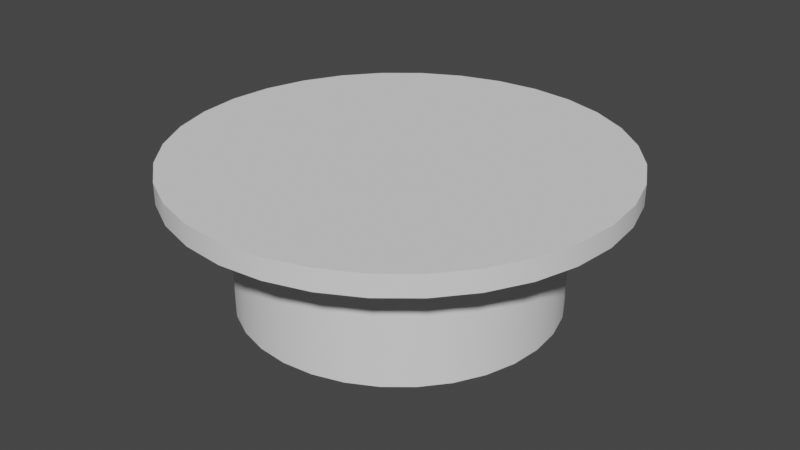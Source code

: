 # Source: table.blend  (saved by Blender 3.1.7; exported with 4.5.12 LTS)
import bpy
from mathutils import Matrix  # noqa: F401  (used for matrix-valued properties, if any)

bpy.ops.wm.read_factory_settings(use_empty=True)
scene = bpy.context.scene
scene.name = 'Scene'

# ---- collections
col_collection = bpy.data.collections.new('Collection'); scene.collection.children.link(col_collection)

# ---- node groups
ng_auto_smooth = bpy.data.node_groups.new('Auto Smooth', 'GeometryNodeTree')
_s = ng_auto_smooth.interface.new_socket(name='Geometry', in_out='OUTPUT', socket_type='NodeSocketGeometry')
_s = ng_auto_smooth.interface.new_socket(name='Geometry', in_out='INPUT', socket_type='NodeSocketGeometry')
_s = ng_auto_smooth.interface.new_socket(name='Angle', in_out='INPUT', socket_type='NodeSocketFloat')
_s.subtype = 'ANGLE'
_s.min_value = 0.0
_s.max_value = 3.142
ng_auto_smooth.is_modifier = True
_N = ng_auto_smooth.nodes; _L = ng_auto_smooth.links
n0 = _N.new('NodeGroupOutput'); n0.name = 'Group Output'; n0.location = (480, -100)
n1 = _N.new('NodeGroupInput'); n1.name = 'Group Input'; n1.location = (-420, -300)
n2 = _N.new('NodeGroupInput'); n2.name = 'Group Input.001'; n2.location = (-60, -100)
n3 = _N.new('GeometryNodeSetShadeSmooth'); n3.name = 'Set Shade Smooth'; n3.location = (120, -100)
n3.domain = 'EDGE'
n4 = _N.new('GeometryNodeSetShadeSmooth'); n4.name = 'Set Shade Smooth.001'; n4.location = (300, -100)
n5 = _N.new('GeometryNodeInputMeshEdgeAngle'); n5.name = 'Edge Angle'; n5.location = (-420, -220)
n6 = _N.new('GeometryNodeInputEdgeSmooth'); n6.name = 'Is Edge Smooth'; n6.location = (-60, -160)
n7 = _N.new('GeometryNodeInputShadeSmooth'); n7.name = 'Is Face Smooth'; n7.location = (-240, -340)
n8 = _N.new('FunctionNodeBooleanMath'); n8.name = 'Boolean Math'; n8.location = (-60, -220)
n9 = _N.new('FunctionNodeCompare'); n9.name = 'Compare'; n9.location = (-240, -180)
n9.operation = 'LESS_EQUAL'
_L.new(n5.outputs[0], n9.inputs[0])
_L.new(n4.outputs[0], n0.inputs[0])
_L.new(n1.outputs[1], n9.inputs[1])
_L.new(n9.outputs[0], n8.inputs[0])
_L.new(n7.outputs[0], n8.inputs[1])
_L.new(n2.outputs[0], n3.inputs[0])
_L.new(n6.outputs[0], n3.inputs[1])
_L.new(n3.outputs[0], n4.inputs[0])
_L.new(n8.outputs[0], n3.inputs[2])
n0.is_active_output = True

# ---- world
world_world = bpy.data.worlds.new('World'); scene.world = world_world
world_world.use_nodes = True; world_world.node_tree.nodes.clear()
_N = world_world.node_tree.nodes; _L = world_world.node_tree.links
n0 = _N.new('ShaderNodeOutputWorld'); n0.name = 'World Output'; n0.location = (300, 300)
n1 = _N.new('ShaderNodeBackground'); n1.name = 'Background'; n1.location = (10, 300)
n1.inputs[0].default_value = (0.05088, 0.05088, 0.05088, 1.0)
_L.new(n1.outputs[0], n0.inputs[0])
n0.is_active_output = True
world_world.color = (0.05088, 0.05088, 0.05088)
world_world.use_sun_shadow = False
world_world.sun_shadow_jitter_overblur = 0.0

# ---- meshes
me_cylinder = bpy.data.meshes.new('Cylinder')
me_cylinder.from_pydata([(-5.929e-09, 2.18, -1.0), (0.0, 1.0, 1.0), (0.4253, 2.138, -1.0), (0.1951, 0.9808, 1.0), (0.8342, 2.014, -1.0), (0.3827, 0.9239, 1.0), (1.211, 1.813, -1.0), (0.5556, 0.8315, 1.0), (1.541, 1.541, -1.0), (0.7071, 0.7071, 1.0), (1.813, 1.211, -1.0), (0.8315, 0.5556, 1.0), (2.014, 0.8342, -1.0), (0.9239, 0.3827, 1.0), (2.138, 0.4253, -1.0), (0.9808, 0.1951, 1.0), (2.18, -6.672e-08, -1.0), (1.0, -4.371e-08, 1.0), (2.138, -0.4253, -1.0), (0.9808, -0.1951, 1.0), (2.014, -0.8342, -1.0), (0.9239, -0.3827, 1.0), (1.813, -1.211, -1.0), (0.8315, -0.5556, 1.0), (1.541, -1.541, -1.0), (0.7071, -0.7071, 1.0), (1.211, -1.813, -1.0), (0.5556, -0.8315, 1.0), (0.8342, -2.014, -1.0), (0.3827, -0.9239, 1.0), (0.4253, -2.138, -1.0), (0.1951, -0.9808, 1.0), (-1.965e-07, -2.18, -1.0), (-8.742e-08, -1.0, 1.0), (-0.4253, -2.138, -1.0), (-0.1951, -0.9808, 1.0), (-0.8342, -2.014, -1.0), (-0.3827, -0.9239, 1.0), (-1.211, -1.813, -1.0), (-0.5556, -0.8315, 1.0), (-1.541, -1.541, -1.0), (-0.7071, -0.7071, 1.0), (-1.813, -1.211, -1.0), (-0.8315, -0.5556, 1.0), (-2.014, -0.8342, -1.0), (-0.9239, -0.3827, 1.0), (-2.138, -0.4253, -1.0), (-0.9808, -0.1951, 1.0), (-2.18, 5.456e-08, -1.0), (-1.0, 1.192e-08, 1.0), (-2.138, 0.4253, -1.0), (-0.9808, 0.1951, 1.0), (-2.014, 0.8342, -1.0), (-0.9239, 0.3827, 1.0), (-1.813, 1.211, -1.0), (-0.8315, 0.5556, 1.0), (-1.541, 1.541, -1.0), (-0.7071, 0.7071, 1.0), (-1.211, 1.813, -1.0), (-0.5556, 0.8315, 1.0), (-0.8342, 2.014, -1.0), (-0.3827, 0.9239, 1.0), (-0.4253, 2.138, -1.0), (-0.1951, 0.9808, 1.0), (-5.929e-09, 2.18, 0.7127), (0.4253, 2.138, 0.7127), (0.8342, 2.014, 0.7127), (1.211, 1.813, 0.7127), (1.541, 1.541, 0.7127), (1.813, 1.211, 0.7127), (2.014, 0.8342, 0.7127), (2.138, 0.4253, 0.7127), (2.18, -6.672e-08, 0.7127), (2.138, -0.4253, 0.7127), (2.014, -0.8342, 0.7127), (1.813, -1.211, 0.7127), (1.541, -1.541, 0.7127), (1.211, -1.813, 0.7127), (0.8342, -2.014, 0.7127), (0.4253, -2.138, 0.7127), (-1.965e-07, -2.18, 0.7127), (-0.4253, -2.138, 0.7127), (-0.8342, -2.014, 0.7127), (-1.211, -1.813, 0.7127), (-1.541, -1.541, 0.7127), (-1.813, -1.211, 0.7127), (-2.014, -0.8342, 0.7127), (-2.138, -0.4253, 0.7127), (-2.18, 5.456e-08, 0.7127), (-2.138, 0.4253, 0.7127), (-2.014, 0.8342, 0.7127), (-1.813, 1.211, 0.7127), (-1.541, 1.541, 0.7127), (-1.211, 1.813, 0.7127), (-0.8342, 2.014, 0.7127), (-0.4253, 2.138, 0.7127), (0.5944, 2.988, 1.0), (2.829e-07, 3.047, 1.0), (2.829e-07, 3.047, 0.7127), (1.166, 2.815, 1.0), (1.693, 2.533, 1.0), (2.154, 2.154, 1.0), (2.533, 1.693, 1.0), (2.815, 1.166, 1.0), (2.988, 0.5944, 1.0), (3.047, -9.249e-08, 1.0), (2.988, -0.5944, 1.0), (2.815, -1.166, 1.0), (2.533, -1.693, 1.0), (2.154, -2.154, 1.0), (1.693, -2.533, 1.0), (1.166, -2.815, 1.0), (0.5944, -2.988, 1.0), (-2.142e-07, -3.047, 1.0), (-0.5944, -2.988, 1.0), (-1.166, -2.815, 1.0), (-1.693, -2.533, 1.0), (-2.154, -2.154, 1.0), (-2.533, -1.693, 1.0), (-2.815, -1.166, 1.0), (-2.988, -0.5944, 1.0), (-3.047, 1.192e-08, 1.0), (-2.988, 0.5944, 1.0), (-2.815, 1.166, 1.0), (-2.533, 1.693, 1.0), (-2.154, 2.154, 1.0), (-1.693, 2.533, 1.0), (-1.166, 2.815, 1.0), (-0.5944, 2.988, 1.0), (0.5944, 2.988, 0.7127), (1.166, 2.815, 0.7127), (1.693, 2.533, 0.7127), (2.154, 2.154, 0.7127), (2.533, 1.693, 0.7127), (2.815, 1.166, 0.7127), (2.988, 0.5944, 0.7127), (3.047, -9.249e-08, 0.7127), (2.988, -0.5944, 0.7127), (2.815, -1.166, 0.7127), (2.533, -1.693, 0.7127), (2.154, -2.154, 0.7127), (1.693, -2.533, 0.7127), (1.166, -2.815, 0.7127), (0.5944, -2.988, 0.7127), (-2.142e-07, -3.047, 0.7127), (-0.5944, -2.988, 0.7127), (-1.166, -2.815, 0.7127), (-1.693, -2.533, 0.7127), (-2.154, -2.154, 0.7127), (-2.533, -1.693, 0.7127), (-2.815, -1.166, 0.7127), (-2.988, -0.5944, 0.7127), (-3.047, 1.192e-08, 0.7127), (-2.988, 0.5944, 0.7127), (-2.815, 1.166, 0.7127), (-2.533, 1.693, 0.7127), (-2.154, 2.154, 0.7127), (-1.693, 2.533, 0.7127), (-1.166, 2.815, 0.7127), (-0.5944, 2.988, 0.7127)], [], [(31, 33, 113, 112), (13, 15, 104, 103), (73, 72, 136, 137), (74, 73, 137, 138), (47, 49, 121, 120), (75, 74, 138, 139), (29, 31, 112, 111), (11, 13, 103, 102), (76, 75, 139, 140), (63, 1, 97, 128), (77, 76, 140, 141), (45, 47, 120, 119), (78, 77, 141, 142), (27, 29, 111, 110), (9, 11, 102, 101), (79, 78, 142, 143), (61, 63, 128, 127), (80, 79, 143, 144), (43, 45, 119, 118), (81, 80, 144, 145), (25, 27, 110, 109), (82, 81, 145, 146), (7, 9, 101, 100), (59, 61, 127, 126), (83, 82, 146, 147), (41, 43, 118, 117), (84, 83, 147, 148), (23, 25, 109, 108), (85, 84, 148, 149), (5, 7, 100, 99), (3, 1, 63, 61, 59, 57, 55, 53, 51, 49, 47, 45, 43, 41, 39, 37, 35, 33, 31, 29, 27, 25, 23, 21, 19, 17, 15, 13, 11, 9, 7, 5), (57, 59, 126, 125), (86, 85, 149, 150), (0, 2, 4, 6, 8, 10, 12, 14, 16, 18, 20, 22, 24, 26, 28, 30, 32, 34, 36, 38, 40, 42, 44, 46, 48, 50, 52, 54, 56, 58, 60, 62), (62, 95, 64, 0), (60, 94, 95, 62), (58, 93, 94, 60), (56, 92, 93, 58), (54, 91, 92, 56), (52, 90, 91, 54), (50, 89, 90, 52), (48, 88, 89, 50), (46, 87, 88, 48), (44, 86, 87, 46), (42, 85, 86, 44), (40, 84, 85, 42), (38, 83, 84, 40), (36, 82, 83, 38), (34, 81, 82, 36), (32, 80, 81, 34), (30, 79, 80, 32), (28, 78, 79, 30), (26, 77, 78, 28), (24, 76, 77, 26), (22, 75, 76, 24), (20, 74, 75, 22), (18, 73, 74, 20), (16, 72, 73, 18), (14, 71, 72, 16), (12, 70, 71, 14), (10, 69, 70, 12), (8, 68, 69, 10), (6, 67, 68, 8), (4, 66, 67, 6), (2, 65, 66, 4), (0, 64, 65, 2), (98, 97, 96, 129), (129, 96, 99, 130), (130, 99, 100, 131), (131, 100, 101, 132), (132, 101, 102, 133), (133, 102, 103, 134), (134, 103, 104, 135), (135, 104, 105, 136), (136, 105, 106, 137), (137, 106, 107, 138), (138, 107, 108, 139), (139, 108, 109, 140), (140, 109, 110, 141), (141, 110, 111, 142), (142, 111, 112, 143), (143, 112, 113, 144), (144, 113, 114, 145), (145, 114, 115, 146), (146, 115, 116, 147), (147, 116, 117, 148), (148, 117, 118, 149), (149, 118, 119, 150), (150, 119, 120, 151), (151, 120, 121, 152), (152, 121, 122, 153), (153, 122, 123, 154), (154, 123, 124, 155), (155, 124, 125, 156), (156, 125, 126, 157), (157, 126, 127, 158), (158, 127, 128, 159), (159, 128, 97, 98), (72, 71, 135, 136), (49, 51, 122, 121), (71, 70, 134, 135), (70, 69, 133, 134), (15, 17, 105, 104), (64, 95, 159, 98), (33, 35, 114, 113), (69, 68, 132, 133), (95, 94, 158, 159), (51, 53, 123, 122), (68, 67, 131, 132), (94, 93, 157, 158), (67, 66, 130, 131), (17, 19, 106, 105), (93, 92, 156, 157), (35, 37, 115, 114), (66, 65, 129, 130), (1, 3, 96, 97), (92, 91, 155, 156), (53, 55, 124, 123), (65, 64, 98, 129), (91, 90, 154, 155), (19, 21, 107, 106), (90, 89, 153, 154), (37, 39, 116, 115), (89, 88, 152, 153), (55, 57, 125, 124), (3, 5, 99, 96), (88, 87, 151, 152), (21, 23, 108, 107), (87, 86, 150, 151), (39, 41, 117, 116)])
me_cylinder.polygons.foreach_set('use_smooth', [True] * 130)
_uv = me_cylinder.uv_layers.new(name='UVMap')
_uv.uv.foreach_set('vector', [0.2968, 0.01461, 0.25, 0.01, 0.25, 0.01, 0.2968, 0.01461, 0.4717, 0.3418, 0.4854, 0.2968, 0.4854, 0.2968, 0.4717, 0.3418, 0.7188, 0.9282, 0.75, 0.9282, 0.75, 0.9282, 0.7188, 0.9282, 0.6875, 0.9282, 0.7188, 0.9282, 0.7188, 0.9282, 0.6875, 0.9282, 0.01461, 0.2032, 0.01, 0.25, 0.01, 0.25, 0.01461, 0.2032, 0.6562, 0.9282, 0.6875, 0.9282, 0.6875, 0.9282, 0.6562, 0.9282, 0.3418, 0.02827, 0.2968, 0.01461, 0.2968, 0.01461, 0.3418, 0.02827, 0.4496, 0.3833, 0.4717, 0.3418, 0.4717, 0.3418, 0.4496, 0.3833, 0.625, 0.9282, 0.6562, 0.9282, 0.6562, 0.9282, 0.625, 0.9282, 0.2032, 0.4854, 0.25, 0.49, 0.25, 0.49, 0.2032, 0.4854, 0.5938, 0.9282, 0.625, 0.9282, 0.625, 0.9282, 0.5938, 0.9282, 0.02827, 0.1582, 0.01461, 0.2032, 0.01461, 0.2032, 0.02827, 0.1582, 0.5625, 0.9282, 0.5938, 0.9282, 0.5938, 0.9282, 0.5625, 0.9282, 0.3833, 0.05045, 0.3418, 0.02827, 0.3418, 0.02827, 0.3833, 0.05045, 0.4197, 0.4197, 0.4496, 0.3833, 0.4496, 0.3833, 0.4197, 0.4197, 0.5312, 0.9282, 0.5625, 0.9282, 0.5625, 0.9282, 0.5312, 0.9282, 0.1582, 0.4717, 0.2032, 0.4854, 0.2032, 0.4854, 0.1582, 0.4717, 0.5, 0.9282, 0.5312, 0.9282, 0.5312, 0.9282, 0.5, 0.9282, 0.05045, 0.1167, 0.02827, 0.1582, 0.02827, 0.1582, 0.05045, 0.1167, 0.4688, 0.9282, 0.5, 0.9282, 0.5, 0.9282, 0.4688, 0.9282, 0.4197, 0.08029, 0.3833, 0.05045, 0.3833, 0.05045, 0.4197, 0.08029, 0.4375, 0.9282, 0.4688, 0.9282, 0.4688, 0.9282, 0.4375, 0.9282, 0.3833, 0.4496, 0.4197, 0.4197, 0.4197, 0.4197, 0.3833, 0.4496, 0.1167, 0.4496, 0.1582, 0.4717, 0.1582, 0.4717, 0.1167, 0.4496, 0.4062, 0.9282, 0.4375, 0.9282, 0.4375, 0.9282, 0.4062, 0.9282, 0.08029, 0.08029, 0.05045, 0.1167, 0.05045, 0.1167, 0.08029, 0.08029, 0.375, 0.9282, 0.4062, 0.9282, 0.4062, 0.9282, 0.375, 0.9282, 0.4496, 0.1167, 0.4197, 0.08029, 0.4197, 0.08029, 0.4496, 0.1167, 0.3438, 0.9282, 0.375, 0.9282, 0.375, 0.9282, 0.3438, 0.9282, 0.3418, 0.4717, 0.3833, 0.4496, 0.3833, 0.4496, 0.3418, 0.4717, 0.2968, 0.4854, 0.25, 0.49, 0.2032, 0.4854, 0.1582, 0.4717, 0.1167, 0.4496, 0.08029, 0.4197, 0.05045, 0.3833, 0.02827, 0.3418, 0.01461, 0.2968, 0.01, 0.25, 0.01461, 0.2032, 0.02827, 0.1582, 0.05045, 0.1167, 0.08029, 0.08029, 0.1167, 0.05045, 0.1582, 0.02827, 0.2032, 0.01461, 0.25, 0.01, 0.2968, 0.01461, 0.3418, 0.02827, 0.3833, 0.05045, 0.4197, 0.08029, 0.4496, 0.1167, 0.4717, 0.1582, 0.4854, 0.2032, 0.49, 0.25, 0.4854, 0.2968, 0.4717, 0.3418, 0.4496, 0.3833, 0.4197, 0.4197, 0.3833, 0.4496, 0.3418, 0.4717, 0.08029, 0.4197, 0.1167, 0.4496, 0.1167, 0.4496, 0.08029, 0.4197, 0.3125, 0.9282, 0.3438, 0.9282, 0.3438, 0.9282, 0.3125, 0.9282, 0.75, 0.49, 0.7968, 0.4854, 0.8418, 0.4717, 0.8833, 0.4496, 0.9197, 0.4197, 0.9496, 0.3833, 0.9717, 0.3418, 0.9854, 0.2968, 0.99, 0.25, 0.9854, 0.2032, 0.9717, 0.1582, 0.9496, 0.1167, 0.9197, 0.08029, 0.8833, 0.05045, 0.8418, 0.02827, 0.7968, 0.01461, 0.75, 0.01, 0.7032, 0.01461, 0.6582, 0.02827, 0.6167, 0.05045, 0.5803, 0.08029, 0.5504, 0.1167, 0.5283, 0.1582, 0.5146, 0.2032, 0.51, 0.25, 0.5146, 0.2968, 0.5283, 0.3418, 0.5504, 0.3833, 0.5803, 0.4197, 0.6167, 0.4496, 0.6582, 0.4717, 0.7032, 0.4854, 0.03125, 0.5, 0.03125, 0.9282, 0.0, 0.9282, 0.0, 0.5, 0.0625, 0.5, 0.0625, 0.9282, 0.03125, 0.9282, 0.03125, 0.5, 0.09375, 0.5, 0.09375, 0.9282, 0.0625, 0.9282, 0.0625, 0.5, 0.125, 0.5, 0.125, 0.9282, 0.09375, 0.9282, 0.09375, 0.5, 0.1562, 0.5, 0.1562, 0.9282, 0.125, 0.9282, 0.125, 0.5, 0.1875, 0.5, 0.1875, 0.9282, 0.1562, 0.9282, 0.1562, 0.5, 0.2188, 0.5, 0.2188, 0.9282, 0.1875, 0.9282, 0.1875, 0.5, 0.25, 0.5, 0.25, 0.9282, 0.2188, 0.9282, 0.2188, 0.5, 0.2812, 0.5, 0.2812, 0.9282, 0.25, 0.9282, 0.25, 0.5, 0.3125, 0.5, 0.3125, 0.9282, 0.2812, 0.9282, 0.2812, 0.5, 0.3438, 0.5, 0.3438, 0.9282, 0.3125, 0.9282, 0.3125, 0.5, 0.375, 0.5, 0.375, 0.9282, 0.3438, 0.9282, 0.3438, 0.5, 0.4062, 0.5, 0.4062, 0.9282, 0.375, 0.9282, 0.375, 0.5, 0.4375, 0.5, 0.4375, 0.9282, 0.4062, 0.9282, 0.4062, 0.5, 0.4688, 0.5, 0.4688, 0.9282, 0.4375, 0.9282, 0.4375, 0.5, 0.5, 0.5, 0.5, 0.9282, 0.4688, 0.9282, 0.4688, 0.5, 0.5312, 0.5, 0.5312, 0.9282, 0.5, 0.9282, 0.5, 0.5, 0.5625, 0.5, 0.5625, 0.9282, 0.5312, 0.9282, 0.5312, 0.5, 0.5938, 0.5, 0.5938, 0.9282, 0.5625, 0.9282, 0.5625, 0.5, 0.625, 0.5, 0.625, 0.9282, 0.5938, 0.9282, 0.5938, 0.5, 0.6562, 0.5, 0.6562, 0.9282, 0.625, 0.9282, 0.625, 0.5, 0.6875, 0.5, 0.6875, 0.9282, 0.6562, 0.9282, 0.6562, 0.5, 0.7188, 0.5, 0.7188, 0.9282, 0.6875, 0.9282, 0.6875, 0.5, 0.75, 0.5, 0.75, 0.9282, 0.7188, 0.9282, 0.7188, 0.5, 0.7812, 0.5, 0.7812, 0.9282, 0.75, 0.9282, 0.75, 0.5, 0.8125, 0.5, 0.8125, 0.9282, 0.7812, 0.9282, 0.7812, 0.5, 0.8438, 0.5, 0.8438, 0.9282, 0.8125, 0.9282, 0.8125, 0.5, 0.875, 0.5, 0.875, 0.9282, 0.8438, 0.9282, 0.8438, 0.5, 0.9062, 0.5, 0.9062, 0.9282, 0.875, 0.9282, 0.875, 0.5, 0.9375, 0.5, 0.9375, 0.9282, 0.9062, 0.9282, 0.9062, 0.5, 0.9688, 0.5, 0.9688, 0.9282, 0.9375, 0.9282, 0.9375, 0.5, 1.0, 0.5, 1.0, 0.9282, 0.9688, 0.9282, 0.9688, 0.5, 1.0, 0.9282, 1.0, 1.0, 0.9688, 1.0, 0.9688, 0.9282, 0.9688, 0.9282, 0.9688, 1.0, 0.9375, 1.0, 0.9375, 0.9282, 0.9375, 0.9282, 0.9375, 1.0, 0.9062, 1.0, 0.9062, 0.9282, 0.9062, 0.9282, 0.9062, 1.0, 0.875, 1.0, 0.875, 0.9282, 0.875, 0.9282, 0.875, 1.0, 0.8438, 1.0, 0.8438, 0.9282, 0.8438, 0.9282, 0.8438, 1.0, 0.8125, 1.0, 0.8125, 0.9282, 0.8125, 0.9282, 0.8125, 1.0, 0.7812, 1.0, 0.7812, 0.9282, 0.7812, 0.9282, 0.7812, 1.0, 0.75, 1.0, 0.75, 0.9282, 0.75, 0.9282, 0.75, 1.0, 0.7188, 1.0, 0.7188, 0.9282, 0.7188, 0.9282, 0.7188, 1.0, 0.6875, 1.0, 0.6875, 0.9282, 0.6875, 0.9282, 0.6875, 1.0, 0.6562, 1.0, 0.6562, 0.9282, 0.6562, 0.9282, 0.6562, 1.0, 0.625, 1.0, 0.625, 0.9282, 0.625, 0.9282, 0.625, 1.0, 0.5938, 1.0, 0.5938, 0.9282, 0.5938, 0.9282, 0.5938, 1.0, 0.5625, 1.0, 0.5625, 0.9282, 0.5625, 0.9282, 0.5625, 1.0, 0.5312, 1.0, 0.5312, 0.9282, 0.5312, 0.9282, 0.5312, 1.0, 0.5, 1.0, 0.5, 0.9282, 0.5, 0.9282, 0.5, 1.0, 0.4688, 1.0, 0.4688, 0.9282, 0.4688, 0.9282, 0.4688, 1.0, 0.4375, 1.0, 0.4375, 0.9282, 0.4375, 0.9282, 0.4375, 1.0, 0.4062, 1.0, 0.4062, 0.9282, 0.4062, 0.9282, 0.4062, 1.0, 0.375, 1.0, 0.375, 0.9282, 0.375, 0.9282, 0.375, 1.0, 0.3438, 1.0, 0.3438, 0.9282, 0.3438, 0.9282, 0.3438, 1.0, 0.3125, 1.0, 0.3125, 0.9282, 0.3125, 0.9282, 0.3125, 1.0, 0.2812, 1.0, 0.2812, 0.9282, 0.2812, 0.9282, 0.2812, 1.0, 0.25, 1.0, 0.25, 0.9282, 0.25, 0.9282, 0.25, 1.0, 0.2188, 1.0, 0.2188, 0.9282, 0.2188, 0.9282, 0.2188, 1.0, 0.1875, 1.0, 0.1875, 0.9282, 0.1875, 0.9282, 0.1875, 1.0, 0.1562, 1.0, 0.1562, 0.9282, 0.1562, 0.9282, 0.1562, 1.0, 0.125, 1.0, 0.125, 0.9282, 0.125, 0.9282, 0.125, 1.0, 0.09375, 1.0, 0.09375, 0.9282, 0.09375, 0.9282, 0.09375, 1.0, 0.0625, 1.0, 0.0625, 0.9282, 0.0625, 0.9282, 0.0625, 1.0, 0.03125, 1.0, 0.03125, 0.9282, 0.03125, 0.9282, 0.03125, 1.0, 0.0, 1.0, 0.0, 0.9282, 0.75, 0.9282, 0.7812, 0.9282, 0.7812, 0.9282, 0.75, 0.9282, 0.01, 0.25, 0.01461, 0.2968, 0.01461, 0.2968, 0.01, 0.25, 0.7812, 0.9282, 0.8125, 0.9282, 0.8125, 0.9282, 0.7812, 0.9282, 0.8125, 0.9282, 0.8438, 0.9282, 0.8438, 0.9282, 0.8125, 0.9282, 0.4854, 0.2968, 0.49, 0.25, 0.49, 0.25, 0.4854, 0.2968, 0.0, 0.9282, 0.03125, 0.9282, 0.03125, 0.9282, 0.0, 0.9282, 0.25, 0.01, 0.2032, 0.01461, 0.2032, 0.01461, 0.25, 0.01, 0.8438, 0.9282, 0.875, 0.9282, 0.875, 0.9282, 0.8438, 0.9282, 0.03125, 0.9282, 0.0625, 0.9282, 0.0625, 0.9282, 0.03125, 0.9282, 0.01461, 0.2968, 0.02827, 0.3418, 0.02827, 0.3418, 0.01461, 0.2968, 0.875, 0.9282, 0.9062, 0.9282, 0.9062, 0.9282, 0.875, 0.9282, 0.0625, 0.9282, 0.09375, 0.9282, 0.09375, 0.9282, 0.0625, 0.9282, 0.9062, 0.9282, 0.9375, 0.9282, 0.9375, 0.9282, 0.9062, 0.9282, 0.49, 0.25, 0.4854, 0.2032, 0.4854, 0.2032, 0.49, 0.25, 0.09375, 0.9282, 0.125, 0.9282, 0.125, 0.9282, 0.09375, 0.9282, 0.2032, 0.01461, 0.1582, 0.02827, 0.1582, 0.02827, 0.2032, 0.01461, 0.9375, 0.9282, 0.9688, 0.9282, 0.9688, 0.9282, 0.9375, 0.9282, 0.25, 0.49, 0.2968, 0.4854, 0.2968, 0.4854, 0.25, 0.49, 0.125, 0.9282, 0.1562, 0.9282, 0.1562, 0.9282, 0.125, 0.9282, 0.02827, 0.3418, 0.05045, 0.3833, 0.05045, 0.3833, 0.02827, 0.3418, 0.9688, 0.9282, 1.0, 0.9282, 1.0, 0.9282, 0.9688, 0.9282, 0.1562, 0.9282, 0.1875, 0.9282, 0.1875, 0.9282, 0.1562, 0.9282, 0.4854, 0.2032, 0.4717, 0.1582, 0.4717, 0.1582, 0.4854, 0.2032, 0.1875, 0.9282, 0.2188, 0.9282, 0.2188, 0.9282, 0.1875, 0.9282, 0.1582, 0.02827, 0.1167, 0.05045, 0.1167, 0.05045, 0.1582, 0.02827, 0.2188, 0.9282, 0.25, 0.9282, 0.25, 0.9282, 0.2188, 0.9282, 0.05045, 0.3833, 0.08029, 0.4197, 0.08029, 0.4197, 0.05045, 0.3833, 0.2968, 0.4854, 0.3418, 0.4717, 0.3418, 0.4717, 0.2968, 0.4854, 0.25, 0.9282, 0.2812, 0.9282, 0.2812, 0.9282, 0.25, 0.9282, 0.4717, 0.1582, 0.4496, 0.1167, 0.4496, 0.1167, 0.4717, 0.1582, 0.2812, 0.9282, 0.3125, 0.9282, 0.3125, 0.9282, 0.2812, 0.9282, 0.1167, 0.05045, 0.08029, 0.08029, 0.08029, 0.08029, 0.1167, 0.05045])
me_cylinder.use_remesh_fix_poles = True
me_cylinder.use_remesh_preserve_attributes = False
me_cylinder.update()
me_cube = bpy.data.meshes.new('Cube')
me_cube.from_pydata([(-1.505, -1.0, -1.0), (-1.505, -1.0, 0.9255), (-1.505, 1.0, -1.0), (-1.505, 1.0, 0.9255), (1.505, -1.0, -1.0), (1.505, -1.0, 0.9255), (1.505, 1.0, -1.0), (1.505, 1.0, 0.9255), (-1.505, -1.0, 0.7474), (-1.505, 1.0, 0.7474), (1.505, 1.0, 0.7474), (1.505, -1.0, 0.7474), (-1.615, -1.11, 0.7474), (-1.615, -1.11, 0.9255), (-1.615, 1.11, 0.9255), (1.615, 1.11, 0.9255), (1.615, -1.11, 0.9255), (-1.615, 1.11, 0.7474), (1.615, 1.11, 0.7474), (1.615, -1.11, 0.7474), (-1.45, 1.0, -1.0), (-1.45, 1.0, 0.9255), (-1.45, -1.0, -1.0), (-1.45, -1.0, 0.9255), (-1.45, -1.0, 0.7474), (-1.45, 1.0, 0.7474), (-1.556, 1.11, 0.9255), (-1.556, -1.11, 0.9255), (-1.556, -1.11, 0.7474), (-1.556, 1.11, 0.7474), (1.489, 1.0, 0.9255), (1.489, -1.0, -1.0), (1.489, 1.0, 0.7474), (1.598, 1.11, 0.9255), (1.598, 1.11, 0.7474), (1.489, 1.0, -1.0), (1.489, -1.0, 0.9255), (1.489, -1.0, 0.7474), (1.598, -1.11, 0.9255), (1.598, -1.11, 0.7474), (-1.505, 1.0, -0.9774), (1.505, 1.0, -0.9774), (1.505, -1.0, -0.9774), (-1.505, -1.0, -0.9774), (-1.45, 1.0, -0.9774), (-1.45, -1.0, -0.9774), (1.489, -1.0, -0.9774), (1.489, 1.0, -0.9774), (-1.505, -0.971, -1.0), (-1.505, -0.971, 0.9255), (1.505, -0.971, -1.0), (1.505, -0.971, 0.9255), (1.505, -0.971, 0.7474), (-1.505, -0.971, 0.7474), (-1.615, -1.078, 0.9255), (1.615, -1.078, 0.9255), (1.615, -1.078, 0.7474), (-1.615, -1.078, 0.7474), (-1.45, -0.971, 0.9255), (-1.45, -0.971, -1.0), (1.489, -0.971, 0.9255), (1.489, -0.971, -1.0), (-1.505, -0.971, -0.9774), (1.505, -0.971, -0.9774), (-1.505, 0.9785, 0.9255), (1.505, 0.9785, -1.0), (-1.505, 0.9785, 0.7474), (-1.615, 1.086, 0.9255), (-1.615, 1.086, 0.7474), (-1.505, 0.9785, -0.9774), (-1.505, 0.9785, -1.0), (1.505, 0.9785, 0.9255), (1.505, 0.9785, 0.7474), (1.615, 1.086, 0.9255), (1.615, 1.086, 0.7474), (-1.45, 0.9785, 0.9255), (-1.45, 0.9785, -1.0), (1.489, 0.9785, 0.9255), (1.489, 0.9785, -1.0), (1.505, 0.9785, -0.9774), (-1.505, -1.0, 0.7349), (-1.505, 1.0, 0.7349), (1.505, 1.0, 0.7349), (1.505, -1.0, 0.7349), (-1.45, 1.0, 0.7349), (-1.45, -1.0, 0.7349), (1.489, -1.0, 0.7349), (1.489, 1.0, 0.7349), (-1.505, -0.971, 0.7349), (1.505, -0.971, 0.7349), (1.505, 0.9785, 0.7349), (-1.505, 0.9785, 0.7349), (-1.615, -1.11, 0.9152), (-1.615, 1.11, 0.9152), (1.615, 1.11, 0.9152), (1.615, -1.11, 0.9152), (-1.556, -1.11, 0.9152), (-1.556, 1.11, 0.9152), (1.598, -1.11, 0.9152), (1.598, 1.11, 0.9152), (1.615, -1.078, 0.9152), (-1.615, -1.078, 0.9152), (1.615, 1.086, 0.9152), (-1.615, 1.086, 0.9152), (-1.615, 1.11, 0.7599), (1.615, 1.11, 0.7599), (1.615, -1.11, 0.7599), (-1.556, -1.11, 0.7599), (-1.556, 1.11, 0.7599), (1.598, -1.11, 0.7599), (1.598, 1.11, 0.7599), (1.615, -1.078, 0.7599), (-1.615, -1.078, 0.7599), (1.615, 1.086, 0.7599), (-1.615, 1.086, 0.7599), (-1.615, -1.11, 0.7599), (1.605, 1.1, 0.9255), (-1.605, 1.1, 0.9255), (1.605, -1.1, 0.9255), (-1.605, -1.1, 0.9255), (-1.546, -1.1, 0.9255), (-1.546, 1.1, 0.9255), (1.588, -1.1, 0.9255), (1.588, 1.1, 0.9255), (-1.605, -1.068, 0.9255), (1.605, -1.068, 0.9255), (1.605, 1.076, 0.9255), (-1.605, 1.076, 0.9255), (-1.516, -1.01, 0.7474), (1.516, -1.01, 0.7474), (1.516, 1.01, 0.7474), (-1.516, 1.01, 0.7474), (-1.46, 1.01, 0.7474), (-1.46, -1.01, 0.7474), (1.5, 1.01, 0.7474), (1.5, -1.01, 0.7474), (1.516, -0.9811, 0.7474), (-1.516, -0.9811, 0.7474), (-1.516, 0.9887, 0.7474), (1.516, 0.9887, 0.7474), (1.602, -1.097, 0.7474), (-1.602, 1.097, 0.7474), (-1.543, 1.097, 0.7474), (-1.543, -1.097, 0.7474), (1.585, 1.097, 0.7474), (1.585, -1.097, 0.7474), (1.602, -1.065, 0.7474), (-1.602, -1.065, 0.7474), (-1.602, 1.073, 0.7474), (1.602, 1.073, 0.7474), (-1.602, -1.097, 0.7474), (1.602, 1.097, 0.7474)], [], [(147, 150, 12, 57), (123, 116, 15, 33), (145, 140, 19, 39), (142, 141, 17, 29), (61, 50, 4, 31), (58, 49, 1, 23), (85, 24, 8, 80), (89, 52, 11, 83), (87, 32, 10, 82), (91, 66, 9, 81), (103, 67, 14, 93), (99, 33, 15, 94), (100, 55, 16, 95), (96, 27, 13, 92), (125, 118, 16, 55), (149, 151, 18, 74), (127, 117, 14, 67), (120, 119, 13, 27), (122, 120, 27, 38), (98, 38, 27, 96), (93, 14, 26, 97), (81, 9, 25, 84), (86, 37, 24, 85), (60, 58, 23, 36), (48, 59, 22, 0), (144, 142, 29, 34), (150, 143, 28, 12), (117, 121, 26, 14), (151, 144, 34, 18), (51, 60, 36, 5), (83, 11, 37, 86), (95, 16, 38, 98), (118, 122, 38, 16), (97, 26, 33, 99), (84, 25, 32, 87), (59, 61, 31, 22), (143, 145, 39, 28), (121, 123, 33, 26), (20, 44, 47, 35), (4, 42, 46, 31), (31, 46, 45, 22), (2, 40, 44, 20), (70, 69, 40, 2), (35, 47, 41, 6), (50, 63, 42, 4), (22, 45, 43, 0), (65, 79, 63, 50), (0, 43, 62, 48), (76, 78, 61, 59), (71, 77, 60, 51), (70, 76, 59, 48), (77, 75, 58, 60), (119, 124, 54, 13), (140, 146, 56, 19), (126, 125, 55, 73), (102, 73, 55, 100), (92, 13, 54, 101), (80, 8, 53, 88), (90, 72, 52, 89), (75, 64, 49, 58), (78, 65, 50, 61), (148, 147, 57, 68), (141, 148, 68, 17), (35, 6, 65, 78), (21, 3, 64, 75), (82, 10, 72, 90), (94, 15, 73, 102), (116, 126, 73, 15), (30, 21, 75, 77), (2, 20, 76, 70), (7, 30, 77, 71), (20, 35, 78, 76), (6, 41, 79, 65), (48, 62, 69, 70), (124, 127, 67, 54), (146, 149, 74, 56), (101, 54, 67, 103), (88, 53, 66, 91), (62, 88, 91, 69), (41, 82, 90, 79), (79, 90, 89, 63), (43, 80, 88, 62), (44, 84, 87, 47), (42, 83, 86, 46), (46, 86, 85, 45), (40, 81, 84, 44), (69, 91, 81, 40), (47, 87, 82, 41), (63, 89, 83, 42), (45, 85, 80, 43), (112, 101, 103, 114), (105, 94, 102, 113), (115, 92, 101, 112), (113, 102, 100, 111), (108, 97, 99, 110), (106, 95, 98, 109), (104, 93, 97, 108), (109, 98, 96, 107), (107, 96, 92, 115), (111, 100, 95, 106), (110, 99, 94, 105), (114, 103, 93, 104), (68, 114, 104, 17), (34, 110, 105, 18), (56, 111, 106, 19), (28, 107, 115, 12), (39, 109, 107, 28), (17, 104, 108, 29), (19, 106, 109, 39), (29, 108, 110, 34), (74, 113, 111, 56), (12, 115, 112, 57), (18, 105, 113, 74), (57, 112, 114, 68), (49, 64, 127, 124), (7, 71, 126, 116), (71, 51, 125, 126), (1, 49, 124, 119), (21, 30, 123, 121), (5, 36, 122, 118), (3, 21, 121, 117), (36, 23, 120, 122), (23, 1, 119, 120), (64, 3, 117, 127), (51, 5, 118, 125), (30, 7, 116, 123), (52, 72, 139, 136), (9, 66, 138, 131), (66, 53, 137, 138), (11, 52, 136, 129), (24, 37, 135, 133), (10, 32, 134, 130), (8, 24, 133, 128), (32, 25, 132, 134), (72, 10, 130, 139), (25, 9, 131, 132), (37, 11, 129, 135), (53, 8, 128, 137), (136, 139, 149, 146), (131, 138, 148, 141), (138, 137, 147, 148), (129, 136, 146, 140), (133, 135, 145, 143), (130, 134, 144, 151), (128, 133, 143, 150), (134, 132, 142, 144), (139, 130, 151, 149), (132, 131, 141, 142), (135, 129, 140, 145), (137, 128, 150, 147)])
me_cube.polygons.foreach_set('use_smooth', [True] * 150)
_k = {(14, 67): 1.0, (15, 33): 1.0, (16, 55): 1.0, (13, 27): 1.0, (12, 28): 0.89804, (19, 56): 0.89804, (18, 34): 0.89804, (17, 68): 0.89804, (14, 26): 1.0, (27, 38): 1.0, (28, 39): 0.89804, (17, 29): 0.89804, (26, 33): 1.0, (29, 34): 0.89804, (16, 38): 1.0, (19, 39): 0.89804, (13, 54): 1.0, (55, 73): 1.0, (56, 74): 0.89804, (12, 57): 0.89804, (54, 67): 1.0, (57, 68): 0.89804, (15, 73): 1.0, (18, 74): 0.89804}
me_cube.attributes.new('crease_edge', 'FLOAT', 'EDGE').data.foreach_set('value', [_k.get((min(e.vertices), max(e.vertices)), 0.0) for e in me_cube.edges])
_uv = me_cube.uv_layers.new(name='UVMap')
_uv.uv.foreach_set('vector', [0.5841, 0.003621, 0.5841, 0.0, 0.5841, 0.0, 0.5841, 0.003621, 0.6263, 0.5, 0.625, 0.5, 0.625, 0.5, 0.6263, 0.5, 0.5841, 0.7513, 0.5841, 0.75, 0.5841, 0.75, 0.5841, 0.7513, 0.5841, 0.2546, 0.5841, 0.25, 0.5841, 0.25, 0.5841, 0.2546, 0.3737, 0.7464, 0.375, 0.7464, 0.375, 0.75, 0.3737, 0.75, 0.8704, 0.7464, 0.875, 0.7464, 0.875, 0.75, 0.8704, 0.75, 0.5826, 0.9954, 0.5841, 0.9954, 0.5841, 1.0, 0.5826, 1.0, 0.5826, 0.7464, 0.5841, 0.7464, 0.5841, 0.75, 0.5826, 0.75, 0.5826, 0.4987, 0.5841, 0.4987, 0.5841, 0.5, 0.5826, 0.5, 0.5826, 0.2473, 0.5841, 0.2473, 0.5841, 0.25, 0.5826, 0.25, 0.6226, 0.2473, 0.625, 0.2473, 0.625, 0.25, 0.6226, 0.25, 0.6226, 0.4987, 0.625, 0.4987, 0.625, 0.5, 0.6226, 0.5, 0.6226, 0.7464, 0.625, 0.7464, 0.625, 0.75, 0.6226, 0.75, 0.6226, 0.9954, 0.625, 0.9954, 0.625, 1.0, 0.6226, 1.0, 0.625, 0.7464, 0.625, 0.75, 0.625, 0.75, 0.625, 0.7464, 0.5841, 0.5027, 0.5841, 0.5, 0.5841, 0.5, 0.5841, 0.5027, 0.875, 0.5027, 0.875, 0.5, 0.875, 0.5, 0.875, 0.5027, 0.8704, 0.75, 0.875, 0.75, 0.875, 0.75, 0.8704, 0.75, 0.6263, 0.75, 0.8704, 0.75, 0.8704, 0.75, 0.6263, 0.75, 0.6226, 0.7513, 0.625, 0.7513, 0.625, 0.9954, 0.6226, 0.9954, 0.6226, 0.25, 0.625, 0.25, 0.625, 0.2546, 0.6226, 0.2546, 0.5826, 0.25, 0.5841, 0.25, 0.5841, 0.2546, 0.5826, 0.2546, 0.5826, 0.7513, 0.5841, 0.7513, 0.5841, 0.9954, 0.5826, 0.9954, 0.6263, 0.7464, 0.8704, 0.7464, 0.8704, 0.75, 0.6263, 0.75, 0.125, 0.7464, 0.1296, 0.7464, 0.1296, 0.75, 0.125, 0.75, 0.5841, 0.4987, 0.5841, 0.2546, 0.5841, 0.2546, 0.5841, 0.4987, 0.5841, 1.0, 0.5841, 0.9954, 0.5841, 0.9954, 0.5841, 1.0, 0.875, 0.5, 0.8704, 0.5, 0.8704, 0.5, 0.875, 0.5, 0.5841, 0.5, 0.5841, 0.4987, 0.5841, 0.4987, 0.5841, 0.5, 0.625, 0.7464, 0.6263, 0.7464, 0.6263, 0.75, 0.625, 0.75, 0.5826, 0.75, 0.5841, 0.75, 0.5841, 0.7513, 0.5826, 0.7513, 0.6226, 0.75, 0.625, 0.75, 0.625, 0.7513, 0.6226, 0.7513, 0.625, 0.75, 0.6263, 0.75, 0.6263, 0.75, 0.625, 0.75, 0.6226, 0.2546, 0.625, 0.2546, 0.625, 0.4987, 0.6226, 0.4987, 0.5826, 0.2546, 0.5841, 0.2546, 0.5841, 0.4987, 0.5826, 0.4987, 0.1296, 0.7464, 0.3737, 0.7464, 0.3737, 0.75, 0.1296, 0.75, 0.5841, 0.9954, 0.5841, 0.7513, 0.5841, 0.7513, 0.5841, 0.9954, 0.8704, 0.5, 0.6263, 0.5, 0.6263, 0.5, 0.8704, 0.5, 0.375, 0.2546, 0.3777, 0.2546, 0.3777, 0.4987, 0.375, 0.4987, 0.375, 0.75, 0.3777, 0.75, 0.3777, 0.7513, 0.375, 0.7513, 0.375, 0.7513, 0.3777, 0.7513, 0.3777, 0.9954, 0.375, 0.9954, 0.375, 0.25, 0.3777, 0.25, 0.3777, 0.2546, 0.375, 0.2546, 0.375, 0.2473, 0.3777, 0.2473, 0.3777, 0.25, 0.375, 0.25, 0.375, 0.4987, 0.3777, 0.4987, 0.3777, 0.5, 0.375, 0.5, 0.375, 0.7464, 0.3777, 0.7464, 0.3777, 0.75, 0.375, 0.75, 0.375, 0.9954, 0.3777, 0.9954, 0.3777, 1.0, 0.375, 1.0, 0.375, 0.5027, 0.3777, 0.5027, 0.3777, 0.7464, 0.375, 0.7464, 0.375, 0.0, 0.3777, 0.0, 0.3777, 0.003621, 0.375, 0.003621, 0.1296, 0.5027, 0.3737, 0.5027, 0.3737, 0.7464, 0.1296, 0.7464, 0.625, 0.5027, 0.6263, 0.5027, 0.6263, 0.7464, 0.625, 0.7464, 0.125, 0.5027, 0.1296, 0.5027, 0.1296, 0.7464, 0.125, 0.7464, 0.6263, 0.5027, 0.8704, 0.5027, 0.8704, 0.7464, 0.6263, 0.7464, 0.875, 0.75, 0.875, 0.7464, 0.875, 0.7464, 0.875, 0.75, 0.5841, 0.75, 0.5841, 0.7464, 0.5841, 0.7464, 0.5841, 0.75, 0.625, 0.5027, 0.625, 0.7464, 0.625, 0.7464, 0.625, 0.5027, 0.6226, 0.5027, 0.625, 0.5027, 0.625, 0.7464, 0.6226, 0.7464, 0.6226, 0.0, 0.625, 0.0, 0.625, 0.003621, 0.6226, 0.003621, 0.5826, 0.0, 0.5841, 0.0, 0.5841, 0.003621, 0.5826, 0.003621, 0.5826, 0.5027, 0.5841, 0.5027, 0.5841, 0.7464, 0.5826, 0.7464, 0.8704, 0.5027, 0.875, 0.5027, 0.875, 0.7464, 0.8704, 0.7464, 0.3737, 0.5027, 0.375, 0.5027, 0.375, 0.7464, 0.3737, 0.7464, 0.5841, 0.2473, 0.5841, 0.003621, 0.5841, 0.003621, 0.5841, 0.2473, 0.5841, 0.25, 0.5841, 0.2473, 0.5841, 0.2473, 0.5841, 0.25, 0.3737, 0.5, 0.375, 0.5, 0.375, 0.5027, 0.3737, 0.5027, 0.8704, 0.5, 0.875, 0.5, 0.875, 0.5027, 0.8704, 0.5027, 0.5826, 0.5, 0.5841, 0.5, 0.5841, 0.5027, 0.5826, 0.5027, 0.6226, 0.5, 0.625, 0.5, 0.625, 0.5027, 0.6226, 0.5027, 0.625, 0.5, 0.625, 0.5027, 0.625, 0.5027, 0.625, 0.5, 0.6263, 0.5, 0.8704, 0.5, 0.8704, 0.5027, 0.6263, 0.5027, 0.125, 0.5, 0.1296, 0.5, 0.1296, 0.5027, 0.125, 0.5027, 0.625, 0.5, 0.6263, 0.5, 0.6263, 0.5027, 0.625, 0.5027, 0.1296, 0.5, 0.3737, 0.5, 0.3737, 0.5027, 0.1296, 0.5027, 0.375, 0.5, 0.3777, 0.5, 0.3777, 0.5027, 0.375, 0.5027, 0.375, 0.003621, 0.3777, 0.003621, 0.3777, 0.2473, 0.375, 0.2473, 0.875, 0.7464, 0.875, 0.5027, 0.875, 0.5027, 0.875, 0.7464, 0.5841, 0.7464, 0.5841, 0.5027, 0.5841, 0.5027, 0.5841, 0.7464, 0.6226, 0.003621, 0.625, 0.003621, 0.625, 0.2473, 0.6226, 0.2473, 0.5826, 0.003621, 0.5841, 0.003621, 0.5841, 0.2473, 0.5826, 0.2473, 0.3777, 0.003621, 0.5826, 0.003621, 0.5826, 0.2473, 0.3777, 0.2473, 0.3777, 0.5, 0.5826, 0.5, 0.5826, 0.5027, 0.3777, 0.5027, 0.3777, 0.5027, 0.5826, 0.5027, 0.5826, 0.7464, 0.3777, 0.7464, 0.3777, 0.0, 0.5826, 0.0, 0.5826, 0.003621, 0.3777, 0.003621, 0.3777, 0.2546, 0.5826, 0.2546, 0.5826, 0.4987, 0.3777, 0.4987, 0.3777, 0.75, 0.5826, 0.75, 0.5826, 0.7513, 0.3777, 0.7513, 0.3777, 0.7513, 0.5826, 0.7513, 0.5826, 0.9954, 0.3777, 0.9954, 0.3777, 0.25, 0.5826, 0.25, 0.5826, 0.2546, 0.3777, 0.2546, 0.3777, 0.2473, 0.5826, 0.2473, 0.5826, 0.25, 0.3777, 0.25, 0.3777, 0.4987, 0.5826, 0.4987, 0.5826, 0.5, 0.3777, 0.5, 0.3777, 0.7464, 0.5826, 0.7464, 0.5826, 0.75, 0.3777, 0.75, 0.3777, 0.9954, 0.5826, 0.9954, 0.5826, 1.0, 0.3777, 1.0, 0.587, 0.003621, 0.6226, 0.003621, 0.6226, 0.2473, 0.587, 0.2473, 0.587, 0.5, 0.6226, 0.5, 0.6226, 0.5027, 0.587, 0.5027, 0.587, 0.0, 0.6226, 0.0, 0.6226, 0.003621, 0.587, 0.003621, 0.587, 0.5027, 0.6226, 0.5027, 0.6226, 0.7464, 0.587, 0.7464, 0.587, 0.2546, 0.6226, 0.2546, 0.6226, 0.4987, 0.587, 0.4987, 0.587, 0.75, 0.6226, 0.75, 0.6226, 0.7513, 0.587, 0.7513, 0.587, 0.25, 0.6226, 0.25, 0.6226, 0.2546, 0.587, 0.2546, 0.587, 0.7513, 0.6226, 0.7513, 0.6226, 0.9954, 0.587, 0.9954, 0.587, 0.9954, 0.6226, 0.9954, 0.6226, 1.0, 0.587, 1.0, 0.587, 0.7464, 0.6226, 0.7464, 0.6226, 0.75, 0.587, 0.75, 0.587, 0.4987, 0.6226, 0.4987, 0.6226, 0.5, 0.587, 0.5, 0.587, 0.2473, 0.6226, 0.2473, 0.6226, 0.25, 0.587, 0.25, 0.5841, 0.2473, 0.587, 0.2473, 0.587, 0.25, 0.5841, 0.25, 0.5841, 0.4987, 0.587, 0.4987, 0.587, 0.5, 0.5841, 0.5, 0.5841, 0.7464, 0.587, 0.7464, 0.587, 0.75, 0.5841, 0.75, 0.5841, 0.9954, 0.587, 0.9954, 0.587, 1.0, 0.5841, 1.0, 0.5841, 0.7513, 0.587, 0.7513, 0.587, 0.9954, 0.5841, 0.9954, 0.5841, 0.25, 0.587, 0.25, 0.587, 0.2546, 0.5841, 0.2546, 0.5841, 0.75, 0.587, 0.75, 0.587, 0.7513, 0.5841, 0.7513, 0.5841, 0.2546, 0.587, 0.2546, 0.587, 0.4987, 0.5841, 0.4987, 0.5841, 0.5027, 0.587, 0.5027, 0.587, 0.7464, 0.5841, 0.7464, 0.5841, 0.0, 0.587, 0.0, 0.587, 0.003621, 0.5841, 0.003621, 0.5841, 0.5, 0.587, 0.5, 0.587, 0.5027, 0.5841, 0.5027, 0.5841, 0.003621, 0.587, 0.003621, 0.587, 0.2473, 0.5841, 0.2473, 0.875, 0.7464, 0.875, 0.5027, 0.875, 0.5027, 0.875, 0.7464, 0.625, 0.5, 0.625, 0.5027, 0.625, 0.5027, 0.625, 0.5, 0.625, 0.5027, 0.625, 0.7464, 0.625, 0.7464, 0.625, 0.5027, 0.875, 0.75, 0.875, 0.7464, 0.875, 0.7464, 0.875, 0.75, 0.8704, 0.5, 0.6263, 0.5, 0.6263, 0.5, 0.8704, 0.5, 0.625, 0.75, 0.6263, 0.75, 0.6263, 0.75, 0.625, 0.75, 0.875, 0.5, 0.8704, 0.5, 0.8704, 0.5, 0.875, 0.5, 0.6263, 0.75, 0.8704, 0.75, 0.8704, 0.75, 0.6263, 0.75, 0.8704, 0.75, 0.875, 0.75, 0.875, 0.75, 0.8704, 0.75, 0.875, 0.5027, 0.875, 0.5, 0.875, 0.5, 0.875, 0.5027, 0.625, 0.7464, 0.625, 0.75, 0.625, 0.75, 0.625, 0.7464, 0.6263, 0.5, 0.625, 0.5, 0.625, 0.5, 0.6263, 0.5, 0.5841, 0.7464, 0.5841, 0.5027, 0.5841, 0.5027, 0.5841, 0.7464, 0.5841, 0.25, 0.5841, 0.2473, 0.5841, 0.2473, 0.5841, 0.25, 0.5841, 0.2473, 0.5841, 0.003621, 0.5841, 0.003621, 0.5841, 0.2473, 0.5841, 0.75, 0.5841, 0.7464, 0.5841, 0.7464, 0.5841, 0.75, 0.5841, 0.9954, 0.5841, 0.7513, 0.5841, 0.7513, 0.5841, 0.9954, 0.5841, 0.5, 0.5841, 0.4987, 0.5841, 0.4987, 0.5841, 0.5, 0.5841, 1.0, 0.5841, 0.9954, 0.5841, 0.9954, 0.5841, 1.0, 0.5841, 0.4987, 0.5841, 0.2546, 0.5841, 0.2546, 0.5841, 0.4987, 0.5841, 0.5027, 0.5841, 0.5, 0.5841, 0.5, 0.5841, 0.5027, 0.5841, 0.2546, 0.5841, 0.25, 0.5841, 0.25, 0.5841, 0.2546, 0.5841, 0.7513, 0.5841, 0.75, 0.5841, 0.75, 0.5841, 0.7513, 0.5841, 0.003621, 0.5841, 0.0, 0.5841, 0.0, 0.5841, 0.003621, 0.5841, 0.7464, 0.5841, 0.5027, 0.5841, 0.5027, 0.5841, 0.7464, 0.5841, 0.25, 0.5841, 0.2473, 0.5841, 0.2473, 0.5841, 0.25, 0.5841, 0.2473, 0.5841, 0.003621, 0.5841, 0.003621, 0.5841, 0.2473, 0.5841, 0.75, 0.5841, 0.7464, 0.5841, 0.7464, 0.5841, 0.75, 0.5841, 0.9954, 0.5841, 0.7513, 0.5841, 0.7513, 0.5841, 0.9954, 0.5841, 0.5, 0.5841, 0.4987, 0.5841, 0.4987, 0.5841, 0.5, 0.5841, 1.0, 0.5841, 0.9954, 0.5841, 0.9954, 0.5841, 1.0, 0.5841, 0.4987, 0.5841, 0.2546, 0.5841, 0.2546, 0.5841, 0.4987, 0.5841, 0.5027, 0.5841, 0.5, 0.5841, 0.5, 0.5841, 0.5027, 0.5841, 0.2546, 0.5841, 0.25, 0.5841, 0.25, 0.5841, 0.2546, 0.5841, 0.7513, 0.5841, 0.75, 0.5841, 0.75, 0.5841, 0.7513, 0.5841, 0.003621, 0.5841, 0.0, 0.5841, 0.0, 0.5841, 0.003621])
me_cube.use_remesh_fix_poles = True
me_cube.use_remesh_preserve_attributes = False
me_cube.update()

# ---- objects
ob_table = bpy.data.objects.new('table', me_cylinder)
ob_cube = bpy.data.objects.new('Cube', me_cube)

# ---- transforms, parenting, visibility, modifiers, constraints
ob_table.location = (0.0, 0.0, 0.0)
_m = ob_table.modifiers.new('Auto Smooth', 'NODES')
_m.node_group = ng_auto_smooth
_gi = [s.identifier for s in ng_auto_smooth.interface.items_tree if s.item_type == 'SOCKET' and s.in_out == 'INPUT']
_m[_gi[1]] = 0.5236  # Angle
ob_cube.location = (0.0, 0.0, 0.0)
_m = ob_cube.modifiers.new('Subdivision', 'SUBSURF')
_m.levels = 2

# ---- collection membership
col_collection.objects.link(ob_table)
col_collection.objects.link(ob_cube)

# ---- scene / render settings (as saved in the file)
scene.frame_start = 1; scene.frame_end = 250; scene.frame_set(1)
scene.render.engine = 'BLENDER_EEVEE_NEXT'
scene.cycles.sampling_pattern = 'TABULATED_SOBOL'
scene.cycles.use_light_tree = False
scene.view_settings.view_transform = 'Filmic'
bpy.context.view_layer.update()

# ---- added for rendering (the .blend has no active camera and no usable light): camera, sun
cam_auto = bpy.data.cameras.new('AutoCamera')
cam_auto.lens = 50.0
cam_auto.sensor_width = 36.0
cam_auto.clip_end = 1000.0
ob_auto_camera = bpy.data.objects.new('AutoCamera', cam_auto)
scene.collection.objects.link(ob_auto_camera)
ob_auto_camera.location = (8.18517, -9.82221, 6.54814)
ob_auto_camera.rotation_euler = (1.09748, -7.21219e-08, 0.694738)
scene.camera = ob_auto_camera
light_auto_sun = bpy.data.lights.new('AutoSun', 'SUN')
light_auto_sun.energy = 3.0
light_auto_sun.angle = 0.0523599
ob_auto_sun = bpy.data.objects.new('AutoSun', light_auto_sun)
scene.collection.objects.link(ob_auto_sun)
ob_auto_sun.rotation_euler = (0.872665, 0.174533, 0.523599)
bpy.context.view_layer.update()
